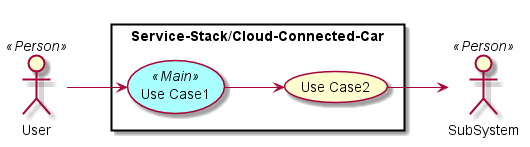

The diagram above was rendered by PlantUML. Its source (embedded in the PNG):
@startuml

left to right direction

skinparam usecase {
  BackgroudnColor #ffffaa
  BackgroundColor<<Main>> #aaffff
}
actor :User: <<Person>>
actor :SubSystem: <<Person>>


rectangle "Service-Stack/Cloud-Connected-Car" {
UseCase UC1 <<Main>> as "Use Case1"
UseCase UC2  as "Use Case2"


User --> UC1
UC1 --> UC2
UC2 --> SubSystem
}

@enduml